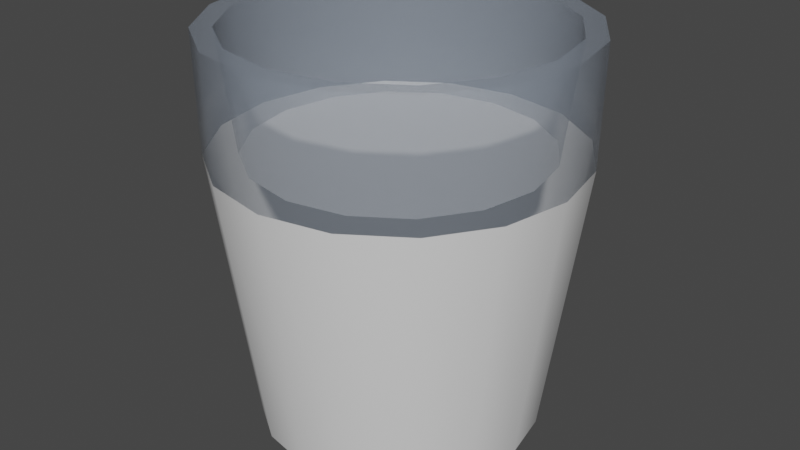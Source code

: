 # Source: milk.blend  (saved by Blender 3.4.6; exported with 4.5.12 LTS)
import bpy
from mathutils import Matrix  # noqa: F401  (used for matrix-valued properties, if any)

bpy.ops.wm.read_factory_settings(use_empty=True)
scene = bpy.context.scene
scene.name = 'Scene'

# ---- collections
col_collection = bpy.data.collections.new('Collection'); scene.collection.children.link(col_collection)

# ---- materials (node trees are filled in below, after node groups)
mat_material_001 = bpy.data.materials.new('Material.001')
mat_material_009 = bpy.data.materials.new('Material.009')

# ---- node groups
ng_auto_smooth = bpy.data.node_groups.new('Auto Smooth', 'GeometryNodeTree')
_s = ng_auto_smooth.interface.new_socket(name='Geometry', in_out='OUTPUT', socket_type='NodeSocketGeometry')
_s = ng_auto_smooth.interface.new_socket(name='Geometry', in_out='INPUT', socket_type='NodeSocketGeometry')
_s = ng_auto_smooth.interface.new_socket(name='Angle', in_out='INPUT', socket_type='NodeSocketFloat')
_s.subtype = 'ANGLE'
_s.min_value = 0.0
_s.max_value = 3.142
ng_auto_smooth.is_modifier = True
_N = ng_auto_smooth.nodes; _L = ng_auto_smooth.links
n0 = _N.new('NodeGroupOutput'); n0.name = 'Group Output'; n0.location = (480, -100)
n1 = _N.new('NodeGroupInput'); n1.name = 'Group Input'; n1.location = (-420, -300)
n2 = _N.new('NodeGroupInput'); n2.name = 'Group Input.001'; n2.location = (-60, -100)
n3 = _N.new('GeometryNodeSetShadeSmooth'); n3.name = 'Set Shade Smooth'; n3.location = (120, -100)
n3.domain = 'EDGE'
n4 = _N.new('GeometryNodeSetShadeSmooth'); n4.name = 'Set Shade Smooth.001'; n4.location = (300, -100)
n5 = _N.new('GeometryNodeInputMeshEdgeAngle'); n5.name = 'Edge Angle'; n5.location = (-420, -220)
n6 = _N.new('GeometryNodeInputEdgeSmooth'); n6.name = 'Is Edge Smooth'; n6.location = (-60, -160)
n7 = _N.new('GeometryNodeInputShadeSmooth'); n7.name = 'Is Face Smooth'; n7.location = (-240, -340)
n8 = _N.new('FunctionNodeBooleanMath'); n8.name = 'Boolean Math'; n8.location = (-60, -220)
n9 = _N.new('FunctionNodeCompare'); n9.name = 'Compare'; n9.location = (-240, -180)
n9.operation = 'LESS_EQUAL'
_L.new(n5.outputs[0], n9.inputs[0])
_L.new(n4.outputs[0], n0.inputs[0])
_L.new(n1.outputs[1], n9.inputs[1])
_L.new(n9.outputs[0], n8.inputs[0])
_L.new(n7.outputs[0], n8.inputs[1])
_L.new(n2.outputs[0], n3.inputs[0])
_L.new(n6.outputs[0], n3.inputs[1])
_L.new(n3.outputs[0], n4.inputs[0])
_L.new(n8.outputs[0], n3.inputs[2])
n0.is_active_output = True

# ---- material node trees
mat_material_001.use_nodes = True; mat_material_001.node_tree.nodes.clear()
_N = mat_material_001.node_tree.nodes; _L = mat_material_001.node_tree.links
n0 = _N.new('ShaderNodeOutputMaterial'); n0.name = 'Material Output'; n0.location = (300, 300)
n1 = _N.new('ShaderNodeBsdfPrincipled'); n1.name = 'Principled BSDF'; n1.location = (10, 300)
n1.distribution = 'GGX'
n1.subsurface_method = 'RANDOM_WALK_SKIN'
n1.inputs[0].default_value = (0.3241, 0.3793, 0.4575, 1.0)
n1.inputs[2].default_value = 0.2638
n1.inputs[3].default_value = 1.45
n1.inputs[4].default_value = 0.3701
n1.inputs[13].default_value = 1.0
n1.inputs[27].default_value = (0.0, 0.0, 0.0, 1.0)
n1.inputs[28].default_value = 1.0
_L.new(n1.outputs[0], n0.inputs[0])
n0.is_active_output = True
mat_material_009.use_nodes = True; mat_material_009.node_tree.nodes.clear()
_N = mat_material_009.node_tree.nodes; _L = mat_material_009.node_tree.links
n0 = _N.new('ShaderNodeBsdfPrincipled'); n0.name = 'Principled BSDF'; n0.location = (10, 300)
n0.distribution = 'GGX'
n0.subsurface_method = 'RANDOM_WALK_SKIN'
n0.inputs[3].default_value = 1.45
n0.inputs[27].default_value = (0.0, 0.0, 0.0, 1.0)
n0.inputs[28].default_value = 1.0
n1 = _N.new('ShaderNodeOutputMaterial'); n1.name = 'Material Output'; n1.location = (300, 300)
_L.new(n0.outputs[0], n1.inputs[0])
n1.is_active_output = True

# ---- world
world_world = bpy.data.worlds.new('World'); scene.world = world_world
world_world.use_nodes = True; world_world.node_tree.nodes.clear()
_N = world_world.node_tree.nodes; _L = world_world.node_tree.links
n0 = _N.new('ShaderNodeOutputWorld'); n0.name = 'World Output'; n0.location = (300, 300)
n1 = _N.new('ShaderNodeBackground'); n1.name = 'Background'; n1.location = (10, 300)
n1.inputs[0].default_value = (0.05088, 0.05088, 0.05088, 1.0)
_L.new(n1.outputs[0], n0.inputs[0])
n0.is_active_output = True
world_world.color = (0.05088, 0.05088, 0.05088)
world_world.use_sun_shadow = False
world_world.sun_shadow_jitter_overblur = 0.0

# ---- meshes
me_cylinder = bpy.data.meshes.new('Cylinder')
me_cylinder.from_pydata([(2.896e-10, 0.1771, 0.0), (-5.904e-11, 0.1839, 0.3483), (0.06776, 0.1636, 0.0), (0.07039, 0.1699, 0.3483), (0.1252, 0.1252, 0.0), (0.1301, 0.1301, 0.3483), (0.1636, 0.06776, 0.0), (0.1699, 0.07039, 0.3483), (0.1771, 2.172e-09, 0.0), (0.1839, 2.255e-09, 0.3483), (0.1636, -0.06776, 0.0), (0.1699, -0.07039, 0.3483), (0.1252, -0.1252, 0.0), (0.1301, -0.1301, 0.3483), (0.06776, -0.1636, 0.0), (0.07039, -0.1699, 0.3483), (2.896e-10, -0.1771, 0.0), (-5.904e-11, -0.1839, 0.3483), (-0.06776, -0.1636, 0.0), (-0.07039, -0.1699, 0.3483), (-0.1252, -0.1252, 0.0), (-0.1301, -0.1301, 0.3483), (-0.1636, -0.06776, 0.0), (-0.1699, -0.07039, 0.3483), (-0.1771, 2.172e-09, 0.0), (-0.1839, 2.255e-09, 0.3483), (-0.1636, 0.06776, 0.0), (-0.1699, 0.07039, 0.3483), (-0.1252, 0.1252, 0.0), (-0.1301, 0.1301, 0.3483), (-0.06776, 0.1636, 0.0), (-0.07039, 0.1699, 0.3483), (0.08595, 0.2075, 0.3483), (8.673e-10, 0.2246, 0.3483), (0.1588, 0.1588, 0.3483), (0.2075, 0.08595, 0.3483), (0.2246, 2.255e-09, 0.3483), (0.2075, -0.08595, 0.3483), (0.1588, -0.1588, 0.3483), (0.08595, -0.2075, 0.3483), (8.673e-10, -0.2246, 0.3483), (-0.08595, -0.2075, 0.3483), (-0.1588, -0.1588, 0.3483), (-0.2075, -0.08595, 0.3483), (-0.2246, 2.255e-09, 0.3483), (-0.2075, 0.08595, 0.3483), (-0.1588, 0.1588, 0.3483), (-0.08595, 0.2075, 0.3483), (0.08703, 0.2101, 0.4962), (9.46e-10, 0.2274, 0.4962), (0.1608, 0.1608, 0.4962), (0.2101, 0.08703, 0.4962), (0.2274, 2.29e-09, 0.4962), (0.2101, -0.08703, 0.4962), (0.1608, -0.1608, 0.4962), (0.08703, -0.2101, 0.4962), (9.46e-10, -0.2274, 0.4962), (-0.08703, -0.2101, 0.4962), (-0.1608, -0.1608, 0.4962), (-0.2101, -0.08703, 0.4962), (-0.2274, 2.29e-09, 0.4962), (-0.2101, 0.08703, 0.4962), (-0.1608, 0.1608, 0.4962), (-0.08703, 0.2101, 0.4962), (0.07739, 0.1868, 0.4962), (6.864e-10, 0.2022, 0.4962), (0.143, 0.143, 0.4962), (0.1868, 0.07739, 0.4962), (0.2022, 2.406e-09, 0.4962), (0.1868, -0.07739, 0.4962), (0.143, -0.143, 0.4962), (0.07739, -0.1868, 0.4962), (6.864e-10, -0.2022, 0.4962), (-0.07739, -0.1868, 0.4962), (-0.143, -0.143, 0.4962), (-0.1868, -0.07739, 0.4962), (-0.2022, 2.406e-09, 0.4962), (-0.1868, 0.07739, 0.4962), (-0.143, 0.143, 0.4962), (-0.07739, 0.1868, 0.4962)], [], [(0, 33, 32, 2), (2, 32, 34, 4), (4, 34, 35, 6), (6, 35, 36, 8), (8, 36, 37, 10), (10, 37, 38, 12), (12, 38, 39, 14), (14, 39, 40, 16), (16, 40, 41, 18), (18, 41, 42, 20), (20, 42, 43, 22), (22, 43, 44, 24), (24, 44, 45, 26), (26, 45, 46, 28), (3, 1, 31, 29, 27, 25, 23, 21, 19, 17, 15, 13, 11, 9, 7, 5), (28, 46, 47, 30), (30, 47, 33, 0), (0, 2, 4, 6, 8, 10, 12, 14, 16, 18, 20, 22, 24, 26, 28, 30), (9, 11, 69, 68), (45, 44, 60, 61), (36, 35, 51, 52), (7, 9, 68, 67), (5, 7, 67, 66), (40, 39, 55, 56), (31, 1, 65, 79), (3, 5, 66, 64), (29, 31, 79, 78), (44, 43, 59, 60), (35, 34, 50, 51), (1, 3, 64, 65), (27, 29, 78, 77), (33, 47, 63, 49), (39, 38, 54, 55), (25, 27, 77, 76), (65, 64, 48, 49), (64, 66, 50, 48), (66, 67, 51, 50), (67, 68, 52, 51), (68, 69, 53, 52), (69, 70, 54, 53), (70, 71, 55, 54), (71, 72, 56, 55), (72, 73, 57, 56), (73, 74, 58, 57), (74, 75, 59, 58), (75, 76, 60, 59), (76, 77, 61, 60), (77, 78, 62, 61), (78, 79, 63, 62), (79, 65, 49, 63), (41, 40, 56, 57), (11, 13, 70, 69), (13, 15, 71, 70), (37, 36, 52, 53), (46, 45, 61, 62), (32, 33, 49, 48), (15, 17, 72, 71), (42, 41, 57, 58), (17, 19, 73, 72), (19, 21, 74, 73), (38, 37, 53, 54), (47, 46, 62, 63), (21, 23, 75, 74), (34, 32, 48, 50), (43, 42, 58, 59), (23, 25, 76, 75)])
me_cylinder.polygons.foreach_set('use_smooth', [True] * 66)
me_cylinder.polygons.foreach_set('material_index', [1, 1, 1, 1, 1, 1, 1, 1, 1, 1, 1, 1, 1, 1, 1, 1, 1, 1, 0, 0, 0, 0, 0, 0, 0, 0, 0, 0, 0, 0, 0, 0, 0, 0, 0, 0, 0, 0, 0, 0, 0, 0, 0, 0, 0, 0, 0, 0, 0, 0, 0, 0, 0, 0, 0, 0, 0, 0, 0, 0, 0, 0, 0, 0, 0, 0])
_uv = me_cylinder.uv_layers.new(name='UVMap')
_uv.uv.foreach_set('vector', [1.0, 0.5, 1.0, 1.0, 0.9375, 1.0, 0.9375, 0.5, 0.9375, 0.5, 0.9375, 1.0, 0.875, 1.0, 0.875, 0.5, 0.875, 0.5, 0.875, 1.0, 0.8125, 1.0, 0.8125, 0.5, 0.8125, 0.5, 0.8125, 1.0, 0.75, 1.0, 0.75, 0.5, 0.75, 0.5, 0.75, 1.0, 0.6875, 1.0, 0.6875, 0.5, 0.6875, 0.5, 0.6875, 1.0, 0.625, 1.0, 0.625, 0.5, 0.625, 0.5, 0.625, 1.0, 0.5625, 1.0, 0.5625, 0.5, 0.5625, 0.5, 0.5625, 1.0, 0.5, 1.0, 0.5, 0.5, 0.5, 0.5, 0.5, 1.0, 0.4375, 1.0, 0.4375, 0.5, 0.4375, 0.5, 0.4375, 1.0, 0.375, 1.0, 0.375, 0.5, 0.375, 0.5, 0.375, 1.0, 0.3125, 1.0, 0.3125, 0.5, 0.3125, 0.5, 0.3125, 1.0, 0.25, 1.0, 0.25, 0.5, 0.25, 0.5, 0.25, 1.0, 0.1875, 1.0, 0.1875, 0.5, 0.1875, 0.5, 0.1875, 1.0, 0.125, 1.0, 0.125, 0.5, 0.3252, 0.4316, 0.25, 0.4466, 0.1748, 0.4316, 0.111, 0.389, 0.0684, 0.3252, 0.05344, 0.25, 0.0684, 0.1748, 0.111, 0.111, 0.1748, 0.0684, 0.25, 0.05344, 0.3252, 0.0684, 0.389, 0.111, 0.4316, 0.1748, 0.4466, 0.25, 0.4316, 0.3252, 0.389, 0.389, 0.125, 0.5, 0.125, 1.0, 0.0625, 1.0, 0.0625, 0.5, 0.0625, 0.5, 0.0625, 1.0, 0.0, 1.0, 0.0, 0.5, 0.75, 0.49, 0.8418, 0.4717, 0.9197, 0.4197, 0.9717, 0.3418, 0.99, 0.25, 0.9717, 0.1582, 0.9197, 0.08029, 0.8418, 0.02827, 0.75, 0.01, 0.6582, 0.02827, 0.5803, 0.08029, 0.5283, 0.1582, 0.51, 0.25, 0.5283, 0.3418, 0.5803, 0.4197, 0.6582, 0.4717, 0.4466, 0.25, 0.4316, 0.1748, 0.4316, 0.1748, 0.4466, 0.25, 0.1875, 1.0, 0.25, 1.0, 0.25, 1.0, 0.1875, 1.0, 0.75, 1.0, 0.8125, 1.0, 0.8125, 1.0, 0.75, 1.0, 0.4316, 0.3252, 0.4466, 0.25, 0.4466, 0.25, 0.4316, 0.3252, 0.389, 0.389, 0.4316, 0.3252, 0.4316, 0.3252, 0.389, 0.389, 0.5, 1.0, 0.5625, 1.0, 0.5625, 1.0, 0.5, 1.0, 0.1748, 0.4316, 0.25, 0.4466, 0.25, 0.4466, 0.1748, 0.4316, 0.3252, 0.4316, 0.389, 0.389, 0.389, 0.389, 0.3252, 0.4316, 0.111, 0.389, 0.1748, 0.4316, 0.1748, 0.4316, 0.111, 0.389, 0.25, 1.0, 0.3125, 1.0, 0.3125, 1.0, 0.25, 1.0, 0.8125, 1.0, 0.875, 1.0, 0.875, 1.0, 0.8125, 1.0, 0.25, 0.4466, 0.3252, 0.4316, 0.3252, 0.4316, 0.25, 0.4466, 0.0684, 0.3252, 0.111, 0.389, 0.111, 0.389, 0.0684, 0.3252, 0.0, 1.0, 0.0625, 1.0, 0.0625, 1.0, 0.0, 1.0, 0.5625, 1.0, 0.625, 1.0, 0.625, 1.0, 0.5625, 1.0, 0.05344, 0.25, 0.0684, 0.3252, 0.0684, 0.3252, 0.05344, 0.25, 0.25, 0.4466, 0.3252, 0.4316, 0.3418, 0.4717, 0.25, 0.49, 0.3252, 0.4316, 0.389, 0.389, 0.4197, 0.4197, 0.3418, 0.4717, 0.389, 0.389, 0.4316, 0.3252, 0.4717, 0.3418, 0.4197, 0.4197, 0.4316, 0.3252, 0.4466, 0.25, 0.49, 0.25, 0.4717, 0.3418, 0.4466, 0.25, 0.4316, 0.1748, 0.4717, 0.1582, 0.49, 0.25, 0.4316, 0.1748, 0.389, 0.111, 0.4197, 0.08029, 0.4717, 0.1582, 0.389, 0.111, 0.3252, 0.0684, 0.3418, 0.02827, 0.4197, 0.08029, 0.3252, 0.0684, 0.25, 0.05344, 0.25, 0.01, 0.3418, 0.02827, 0.25, 0.05344, 0.1748, 0.0684, 0.1582, 0.02827, 0.25, 0.01, 0.1748, 0.0684, 0.111, 0.111, 0.08029, 0.08029, 0.1582, 0.02827, 0.111, 0.111, 0.0684, 0.1748, 0.02827, 0.1582, 0.08029, 0.08029, 0.0684, 0.1748, 0.05344, 0.25, 0.01, 0.25, 0.02827, 0.1582, 0.05344, 0.25, 0.0684, 0.3252, 0.02827, 0.3418, 0.01, 0.25, 0.0684, 0.3252, 0.111, 0.389, 0.08029, 0.4197, 0.02827, 0.3418, 0.111, 0.389, 0.1748, 0.4316, 0.1582, 0.4717, 0.08029, 0.4197, 0.1748, 0.4316, 0.25, 0.4466, 0.25, 0.49, 0.1582, 0.4717, 0.4375, 1.0, 0.5, 1.0, 0.5, 1.0, 0.4375, 1.0, 0.4316, 0.1748, 0.389, 0.111, 0.389, 0.111, 0.4316, 0.1748, 0.389, 0.111, 0.3252, 0.0684, 0.3252, 0.0684, 0.389, 0.111, 0.6875, 1.0, 0.75, 1.0, 0.75, 1.0, 0.6875, 1.0, 0.125, 1.0, 0.1875, 1.0, 0.1875, 1.0, 0.125, 1.0, 0.9375, 1.0, 1.0, 1.0, 1.0, 1.0, 0.9375, 1.0, 0.3252, 0.0684, 0.25, 0.05344, 0.25, 0.05344, 0.3252, 0.0684, 0.375, 1.0, 0.4375, 1.0, 0.4375, 1.0, 0.375, 1.0, 0.25, 0.05344, 0.1748, 0.0684, 0.1748, 0.0684, 0.25, 0.05344, 0.1748, 0.0684, 0.111, 0.111, 0.111, 0.111, 0.1748, 0.0684, 0.625, 1.0, 0.6875, 1.0, 0.6875, 1.0, 0.625, 1.0, 0.0625, 1.0, 0.125, 1.0, 0.125, 1.0, 0.0625, 1.0, 0.111, 0.111, 0.0684, 0.1748, 0.0684, 0.1748, 0.111, 0.111, 0.875, 1.0, 0.9375, 1.0, 0.9375, 1.0, 0.875, 1.0, 0.3125, 1.0, 0.375, 1.0, 0.375, 1.0, 0.3125, 1.0, 0.0684, 0.1748, 0.05344, 0.25, 0.05344, 0.25, 0.0684, 0.1748])
me_cylinder.materials.append(mat_material_001)
me_cylinder.materials.append(mat_material_009)
me_cylinder.update()

# ---- objects
ob_cylinder = bpy.data.objects.new('Cylinder', me_cylinder)

# ---- transforms, parenting, visibility, modifiers, constraints
ob_cylinder.location = (1.49e-08, 0.0, 0.0)
_m = ob_cylinder.modifiers.new('Auto Smooth', 'NODES')
_m.node_group = ng_auto_smooth
_gi = [s.identifier for s in ng_auto_smooth.interface.items_tree if s.item_type == 'SOCKET' and s.in_out == 'INPUT']
_m[_gi[1]] = 0.5236  # Angle

# ---- collection membership
col_collection.objects.link(ob_cylinder)

# ---- scene / render settings (as saved in the file)
scene.frame_start = 1; scene.frame_end = 250; scene.frame_set(1)
scene.render.engine = 'CYCLES'
scene.cycles.sampling_pattern = 'TABULATED_SOBOL'
scene.cycles.use_light_tree = False
scene.view_settings.view_transform = 'Filmic'
bpy.context.view_layer.update()

# ---- added for rendering (the .blend has no active camera and no usable light): camera, sun
cam_auto = bpy.data.cameras.new('AutoCamera')
cam_auto.lens = 50.0
cam_auto.sensor_width = 36.0
cam_auto.clip_end = 1000.0
ob_auto_camera = bpy.data.objects.new('AutoCamera', cam_auto)
scene.collection.objects.link(ob_auto_camera)
ob_auto_camera.location = (0.751638, -0.901965, 0.84939)
ob_auto_camera.rotation_euler = (1.09748, -7.21219e-08, 0.694738)
scene.camera = ob_auto_camera
light_auto_sun = bpy.data.lights.new('AutoSun', 'SUN')
light_auto_sun.energy = 3.0
light_auto_sun.angle = 0.0523599
ob_auto_sun = bpy.data.objects.new('AutoSun', light_auto_sun)
scene.collection.objects.link(ob_auto_sun)
ob_auto_sun.rotation_euler = (0.872665, 0.174533, 0.523599)
bpy.context.view_layer.update()

